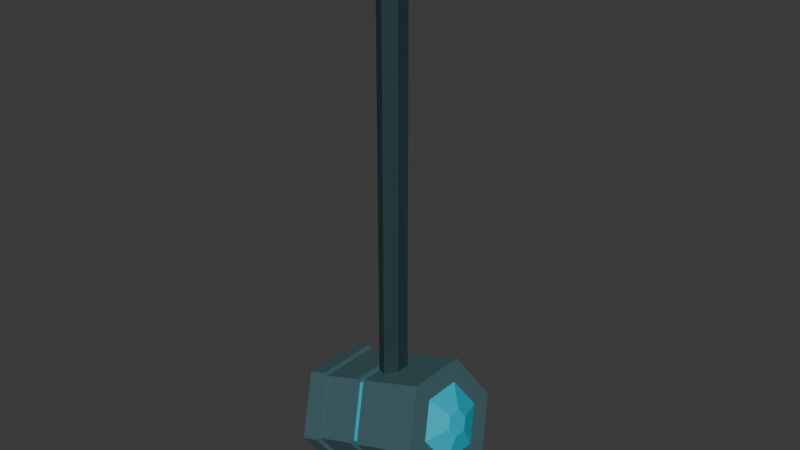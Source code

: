 # Source: Light.blend  (saved by Blender 4.0.36; exported with 4.5.12 LTS)
import bpy
from mathutils import Matrix  # noqa: F401  (used for matrix-valued properties, if any)

bpy.ops.wm.read_factory_settings(use_empty=True)
scene = bpy.context.scene
scene.name = 'Scene'

# ---- collections
col_collection = bpy.data.collections.new('Collection'); scene.collection.children.link(col_collection)

# ---- materials (node trees are filled in below, after node groups)
mat_436469 = bpy.data.materials.new('436469')
mat_436469.use_transparent_shadow = False
mat_material_001 = bpy.data.materials.new('Material.001')
mat_material_001.use_transparent_shadow = False
mat_material_003 = bpy.data.materials.new('Material.003')
mat_material_003.use_transparent_shadow = False

# ---- material node trees
mat_436469.use_nodes = True; mat_436469.node_tree.nodes.clear()
_N = mat_436469.node_tree.nodes; _L = mat_436469.node_tree.links
n0 = _N.new('ShaderNodeBsdfPrincipled'); n0.name = 'Principled BSDF'; n0.location = (10, 300)
n0.inputs[0].default_value = (0.05614, 0.1274, 0.1413, 1.0)
n0.inputs[3].default_value = 1.45
n1 = _N.new('ShaderNodeOutputMaterial'); n1.name = 'Material Output'; n1.location = (300, 300)
_L.new(n0.outputs[0], n1.inputs[0])
n1.is_active_output = True
mat_material_001.use_nodes = True; mat_material_001.node_tree.nodes.clear()
_N = mat_material_001.node_tree.nodes; _L = mat_material_001.node_tree.links
n0 = _N.new('ShaderNodeBsdfPrincipled'); n0.name = 'Principled BSDF'; n0.location = (10, 300)
n0.inputs[0].default_value = (0.0, 0.4851, 0.6583, 1.0)
n0.inputs[3].default_value = 1.45
n1 = _N.new('ShaderNodeOutputMaterial'); n1.name = 'Material Output'; n1.location = (300, 300)
_L.new(n0.outputs[0], n1.inputs[0])
n1.is_active_output = True
mat_material_003.use_nodes = True; mat_material_003.node_tree.nodes.clear()
_N = mat_material_003.node_tree.nodes; _L = mat_material_003.node_tree.links
n0 = _N.new('ShaderNodeBsdfPrincipled'); n0.name = 'Principled BSDF'; n0.location = (10, 300)
n0.inputs[0].default_value = (0.02029, 0.05286, 0.05951, 1.0)
n0.inputs[3].default_value = 1.45
n1 = _N.new('ShaderNodeOutputMaterial'); n1.name = 'Material Output'; n1.location = (300, 300)
_L.new(n0.outputs[0], n1.inputs[0])
n1.is_active_output = True

# ---- world
world_world = bpy.data.worlds.new('World'); scene.world = world_world
world_world.use_nodes = True; world_world.node_tree.nodes.clear()
_N = world_world.node_tree.nodes; _L = world_world.node_tree.links
n0 = _N.new('ShaderNodeOutputWorld'); n0.name = 'World Output'; n0.location = (300, 300)
n1 = _N.new('ShaderNodeBackground'); n1.name = 'Background'; n1.location = (10, 300)
n1.inputs[0].default_value = (0.05088, 0.05088, 0.05088, 1.0)
_L.new(n1.outputs[0], n0.inputs[0])
n0.is_active_output = True
world_world.color = (0.05088, 0.05088, 0.05088)
world_world.use_sun_shadow = False
world_world.sun_shadow_jitter_overblur = 0.0

# ---- meshes
me_cylinder = bpy.data.meshes.new('Cylinder')
me_cylinder.from_pydata([(0.0, 1.0, 0.0), (0.0, 0.9319, 0.3), (0.866, 0.5, 0.0), (0.8071, 0.466, 0.3), (0.866, -0.5, 0.0), (0.8071, -0.466, 0.3), (0.0, -1.0, 0.0), (0.0, -0.9319, 0.3), (-0.866, -0.5, 0.0), (-0.8071, -0.466, 0.3), (-0.866, 0.5, 0.0), (-0.8071, 0.466, 0.3), (0.866, 0.5, 0.3), (0.0, 1.0, 0.3), (0.866, -0.5, 0.3), (0.0, -1.0, 0.3), (-0.866, -0.5, 0.3), (-0.866, 0.5, 0.3), (0.738, 0.4261, 0.9561), (-8.665e-09, 0.8522, 0.9561), (0.738, -0.4261, 0.9561), (-8.665e-09, -0.8522, 0.9561), (-0.738, -0.4261, 0.9561), (-0.738, 0.4261, 0.9561), (0.8071, 0.466, 0.9561), (-8.665e-09, 0.9319, 0.9561), (0.8071, -0.466, 0.9561), (-8.665e-09, -0.9319, 0.9561), (-0.8071, -0.466, 0.9561), (-0.8071, 0.466, 0.9561), (0.738, 0.4261, 1.046), (-1.151e-08, 0.8522, 1.046), (0.738, -0.4261, 1.046), (-1.151e-08, -0.8522, 1.046), (-0.738, -0.4261, 1.046), (-0.738, 0.4261, 1.046), (0.8091, 0.464, 1.079), (0.005469, 0.9279, 1.079), (0.8091, -0.464, 1.079), (0.005469, -0.9279, 1.079), (-0.7981, -0.464, 1.079), (-0.7981, 0.464, 1.079), (0.5114, 0.2921, 2.136), (0.005469, 0.5842, 2.136), (0.5114, -0.2921, 2.136), (0.005469, -0.5842, 2.136), (-0.5004, -0.2921, 2.136), (-0.5004, 0.2921, 2.136), (0.8091, 0.464, 2.136), (0.005469, 0.9279, 2.136), (0.8091, -0.464, 2.136), (0.005469, -0.9279, 2.136), (-0.7981, -0.464, 2.136), (-0.7981, 0.464, 2.136), (0.1741, 0.09737, 2.268), (0.005469, 0.1947, 2.268), (0.1741, -0.09737, 2.268), (0.005469, -0.1947, 2.268), (-0.1632, -0.09737, 2.268), (-0.1632, 0.09737, 2.268)], [], [(0, 13, 12, 2), (2, 12, 14, 4), (4, 14, 15, 6), (6, 15, 16, 8), (5, 3, 24, 26), (8, 16, 17, 10), (10, 17, 13, 0), (0, 2, 4, 6, 8, 10), (1, 3, 12, 13), (3, 5, 14, 12), (5, 7, 15, 14), (7, 9, 16, 15), (9, 11, 17, 16), (11, 1, 13, 17), (23, 22, 34, 35), (11, 9, 28, 29), (7, 5, 26, 27), (3, 1, 25, 24), (1, 11, 29, 25), (9, 7, 27, 28), (19, 18, 24, 25), (18, 20, 26, 24), (20, 21, 27, 26), (21, 22, 28, 27), (22, 23, 29, 28), (23, 19, 25, 29), (31, 35, 41, 37), (21, 20, 32, 33), (18, 19, 31, 30), (19, 23, 35, 31), (22, 21, 33, 34), (20, 18, 30, 32), (36, 37, 49, 48), (34, 33, 39, 40), (32, 30, 36, 38), (35, 34, 40, 41), (33, 32, 38, 39), (30, 31, 37, 36), (43, 47, 59, 55), (37, 41, 53, 49), (40, 39, 51, 52), (38, 36, 48, 50), (41, 40, 52, 53), (39, 38, 50, 51), (43, 42, 48, 49), (42, 44, 50, 48), (44, 45, 51, 50), (45, 46, 52, 51), (46, 47, 53, 52), (47, 43, 49, 53), (54, 55, 59, 58, 57, 56), (46, 45, 57, 58), (44, 42, 54, 56), (47, 46, 58, 59), (45, 44, 56, 57), (42, 43, 55, 54)])
me_cylinder.polygons.foreach_set('material_index', [0, 0, 0, 0, 0, 0, 0, 0, 0, 0, 0, 0, 0, 0, 1, 0, 0, 0, 0, 0, 0, 0, 0, 0, 0, 0, 0, 1, 1, 1, 1, 1, 0, 0, 0, 0, 0, 0, 1, 0, 0, 0, 0, 0, 0, 0, 0, 0, 0, 0, 1, 1, 1, 1, 1, 1])
_uv = me_cylinder.uv_layers.new(name='UVMap')
_uv.uv.foreach_set('vector', [1.0, 0.5, 1.0, 1.0, 0.8333, 1.0, 0.8333, 0.5, 0.8333, 0.5, 0.8333, 1.0, 0.6667, 1.0, 0.6667, 0.5, 0.6667, 0.5, 0.6667, 1.0, 0.5, 1.0, 0.5, 0.5, 0.5, 0.5, 0.5, 1.0, 0.3333, 1.0, 0.3333, 0.5, 0.4437, 0.1382, 0.4437, 0.3618, 0.4437, 0.3618, 0.4437, 0.1382, 0.3333, 0.5, 0.3333, 1.0, 0.1667, 1.0, 0.1667, 0.5, 0.1667, 0.5, 0.1667, 1.0, -8.941e-08, 1.0, -8.941e-08, 0.5, 0.75, 0.49, 0.9578, 0.37, 0.9578, 0.13, 0.75, 0.01, 0.5422, 0.13, 0.5422, 0.37, 0.25, 0.4737, 0.4437, 0.3618, 0.4578, 0.37, 0.25, 0.49, 0.4437, 0.3618, 0.4437, 0.1382, 0.4578, 0.13, 0.4578, 0.37, 0.4437, 0.1382, 0.25, 0.02634, 0.25, 0.01, 0.4578, 0.13, 0.25, 0.02634, 0.0563, 0.1382, 0.04215, 0.13, 0.25, 0.01, 0.0563, 0.1382, 0.0563, 0.3618, 0.04215, 0.37, 0.04215, 0.13, 0.0563, 0.3618, 0.25, 0.4737, 0.25, 0.49, 0.04215, 0.37, 0.07287, 0.3523, 0.07287, 0.1477, 0.07287, 0.1477, 0.07287, 0.3523, 0.0563, 0.3618, 0.0563, 0.1382, 0.0563, 0.1382, 0.0563, 0.3618, 0.25, 0.02634, 0.4437, 0.1382, 0.4437, 0.1382, 0.25, 0.02634, 0.4437, 0.3618, 0.25, 0.4737, 0.25, 0.4737, 0.4437, 0.3618, 0.25, 0.4737, 0.0563, 0.3618, 0.0563, 0.3618, 0.25, 0.4737, 0.0563, 0.1382, 0.25, 0.02634, 0.25, 0.02634, 0.0563, 0.1382, 0.25, 0.4545, 0.4271, 0.3523, 0.4437, 0.3618, 0.25, 0.4737, 0.4271, 0.3523, 0.4271, 0.1477, 0.4437, 0.1382, 0.4437, 0.3618, 0.4271, 0.1477, 0.25, 0.04547, 0.25, 0.02634, 0.4437, 0.1382, 0.25, 0.04547, 0.07287, 0.1477, 0.0563, 0.1382, 0.25, 0.02634, 0.07287, 0.1477, 0.07287, 0.3523, 0.0563, 0.3618, 0.0563, 0.1382, 0.07287, 0.3523, 0.25, 0.4545, 0.25, 0.4737, 0.0563, 0.3618, 0.25, 0.4545, 0.07287, 0.3523, 0.07287, 0.3523, 0.25, 0.4545, 0.25, 0.04547, 0.4271, 0.1477, 0.4271, 0.1477, 0.25, 0.04547, 0.4271, 0.3523, 0.25, 0.4545, 0.25, 0.4545, 0.4271, 0.3523, 0.25, 0.4545, 0.07287, 0.3523, 0.07287, 0.3523, 0.25, 0.4545, 0.07287, 0.1477, 0.25, 0.04547, 0.25, 0.04547, 0.07287, 0.1477, 0.4271, 0.1477, 0.4271, 0.3523, 0.4271, 0.3523, 0.4271, 0.1477, 0.4271, 0.3523, 0.25, 0.4545, 0.25, 0.4545, 0.4271, 0.3523, 0.07287, 0.1477, 0.25, 0.04547, 0.25, 0.04547, 0.07287, 0.1477, 0.4271, 0.1477, 0.4271, 0.3523, 0.4271, 0.3523, 0.4271, 0.1477, 0.07287, 0.3523, 0.07287, 0.1477, 0.07287, 0.1477, 0.07287, 0.3523, 0.25, 0.04547, 0.4271, 0.1477, 0.4271, 0.1477, 0.25, 0.04547, 0.4271, 0.3523, 0.25, 0.4545, 0.25, 0.4545, 0.4271, 0.3523, 0.25, 0.3788, 0.1385, 0.3144, 0.1385, 0.3144, 0.25, 0.3788, 0.25, 0.4545, 0.07287, 0.3523, 0.07287, 0.3523, 0.25, 0.4545, 0.07287, 0.1477, 0.25, 0.04547, 0.25, 0.04547, 0.07287, 0.1477, 0.4271, 0.1477, 0.4271, 0.3523, 0.4271, 0.3523, 0.4271, 0.1477, 0.07287, 0.3523, 0.07287, 0.1477, 0.07287, 0.1477, 0.07287, 0.3523, 0.25, 0.04547, 0.4271, 0.1477, 0.4271, 0.1477, 0.25, 0.04547, 0.25, 0.3788, 0.3615, 0.3144, 0.4271, 0.3523, 0.25, 0.4545, 0.3615, 0.3144, 0.3615, 0.1856, 0.4271, 0.1477, 0.4271, 0.3523, 0.3615, 0.1856, 0.25, 0.1212, 0.25, 0.04547, 0.4271, 0.1477, 0.25, 0.1212, 0.1385, 0.1856, 0.07287, 0.1477, 0.25, 0.04547, 0.1385, 0.1856, 0.1385, 0.3144, 0.07287, 0.3523, 0.07287, 0.1477, 0.1385, 0.3144, 0.25, 0.3788, 0.25, 0.4545, 0.07287, 0.3523, 0.3615, 0.3144, 0.25, 0.3788, 0.1385, 0.3144, 0.1385, 0.1856, 0.25, 0.1212, 0.3615, 0.1856, 0.1385, 0.1856, 0.25, 0.1212, 0.25, 0.1212, 0.1385, 0.1856, 0.3615, 0.1856, 0.3615, 0.3144, 0.3615, 0.3144, 0.3615, 0.1856, 0.1385, 0.3144, 0.1385, 0.1856, 0.1385, 0.1856, 0.1385, 0.3144, 0.25, 0.1212, 0.3615, 0.1856, 0.3615, 0.1856, 0.25, 0.1212, 0.3615, 0.3144, 0.25, 0.3788, 0.25, 0.3788, 0.3615, 0.3144])
me_cylinder.materials.append(mat_436469)
me_cylinder.materials.append(mat_material_001)
me_cylinder.update()
me_cylinder_001 = bpy.data.meshes.new('Cylinder.001')
me_cylinder_001.from_pydata([(0.0, 1.0, -1.0), (0.0, 1.0, 32.31), (0.866, 0.5, -1.0), (0.866, 0.5, 32.31), (0.866, -0.5, -1.0), (0.866, -0.5, 32.31), (0.0, -1.0, -1.0), (0.0, -1.0, 32.31), (-0.866, -0.5, -1.0), (-0.866, -0.5, 32.31), (-0.866, 0.5, -1.0), (-0.866, 0.5, 32.31), (3.104, 1.792, 33.26), (-1.232e-06, 3.584, 33.26), (3.104, -1.792, 33.26), (-1.232e-06, -3.584, 33.26), (-3.104, -1.792, 33.26), (-3.104, 1.792, 33.26), (3.496, 2.018, 34.24), (-1.207e-06, 4.037, 34.24), (3.496, -2.018, 34.24), (-1.207e-06, -4.037, 34.24), (-3.496, -2.018, 34.24), (-3.496, 2.018, 34.24)], [], [(0, 1, 3, 2), (2, 3, 5, 4), (4, 5, 7, 6), (6, 7, 9, 8), (11, 9, 16, 17), (8, 9, 11, 10), (10, 11, 1, 0), (0, 2, 4, 6, 8, 10), (13, 17, 23, 19), (3, 1, 13, 12), (7, 5, 14, 15), (1, 11, 17, 13), (9, 7, 15, 16), (5, 3, 12, 14), (18, 19, 23, 22, 21, 20), (16, 15, 21, 22), (14, 12, 18, 20), (17, 16, 22, 23), (15, 14, 20, 21), (12, 13, 19, 18)])
me_cylinder_001.polygons.foreach_set('material_index', [1, 1, 1, 1, 0, 1, 1, 0, 0, 0, 0, 0, 0, 0, 0, 0, 0, 0, 0, 0])
_uv = me_cylinder_001.uv_layers.new(name='UVMap')
_uv.uv.foreach_set('vector', [1.0, 0.5, 1.0, 1.0, 0.8333, 1.0, 0.8333, 0.5, 0.8333, 0.5, 0.8333, 1.0, 0.6667, 1.0, 0.6667, 0.5, 0.6667, 0.5, 0.6667, 1.0, 0.5, 1.0, 0.5, 0.5, 0.5, 0.5, 0.5, 1.0, 0.3333, 1.0, 0.3333, 0.5, 0.1667, 1.0, 0.3333, 1.0, 0.3333, 1.0, 0.1667, 1.0, 0.3333, 0.5, 0.3333, 1.0, 0.1667, 1.0, 0.1667, 0.5, 0.1667, 0.5, 0.1667, 1.0, -8.941e-08, 1.0, -8.941e-08, 0.5, 0.75, 0.49, 0.9578, 0.37, 0.9578, 0.13, 0.75, 0.01, 0.5422, 0.13, 0.5422, 0.37, -8.941e-08, 1.0, 0.1667, 1.0, 0.1667, 1.0, -8.941e-08, 1.0, 0.8333, 1.0, 1.0, 1.0, 1.0, 1.0, 0.8333, 1.0, 0.5, 1.0, 0.6667, 1.0, 0.6667, 1.0, 0.5, 1.0, -8.941e-08, 1.0, 0.1667, 1.0, 0.1667, 1.0, -8.941e-08, 1.0, 0.3333, 1.0, 0.5, 1.0, 0.5, 1.0, 0.3333, 1.0, 0.6667, 1.0, 0.8333, 1.0, 0.8333, 1.0, 0.6667, 1.0, 0.4578, 0.37, 0.25, 0.49, 0.04215, 0.37, 0.04215, 0.13, 0.25, 0.01, 0.4578, 0.13, 0.3333, 1.0, 0.5, 1.0, 0.5, 1.0, 0.3333, 1.0, 0.6667, 1.0, 0.8333, 1.0, 0.8333, 1.0, 0.6667, 1.0, 0.1667, 1.0, 0.3333, 1.0, 0.3333, 1.0, 0.1667, 1.0, 0.5, 1.0, 0.6667, 1.0, 0.6667, 1.0, 0.5, 1.0, 0.8333, 1.0, 1.0, 1.0, 1.0, 1.0, 0.8333, 1.0])
me_cylinder_001.materials.append(mat_436469)
me_cylinder_001.materials.append(mat_material_003)
me_cylinder_001.update()

# ---- objects
ob_cylinder = bpy.data.objects.new('Cylinder', me_cylinder)
ob_cylinder_001 = bpy.data.objects.new('Cylinder.001', me_cylinder_001)

# ---- transforms, parenting, visibility, modifiers, constraints
ob_cylinder.location = (0.0547, 0.0, 0.0)
ob_cylinder.rotation_euler = (0.0, 1.239, 0.0)
ob_cylinder_001.location = (0.9987, 0.0, 0.7835)
ob_cylinder_001.scale = (0.2108, 0.2108, 0.2108)

# ---- collection membership
col_collection.objects.link(ob_cylinder)
col_collection.objects.link(ob_cylinder_001)

# ---- scene / render settings (as saved in the file)
scene.frame_start = 1; scene.frame_end = 250; scene.frame_set(1)
scene.render.engine = 'BLENDER_EEVEE_NEXT'
scene.cycles.sampling_pattern = 'TABULATED_SOBOL'
bpy.context.view_layer.update()

# ---- added for rendering (the .blend has no active camera and no usable light): camera, sun
cam_auto = bpy.data.cameras.new('AutoCamera')
cam_auto.lens = 50.0
cam_auto.sensor_width = 36.0
cam_auto.clip_end = 1000.0
ob_auto_camera = bpy.data.objects.new('AutoCamera', cam_auto)
scene.collection.objects.link(ob_auto_camera)
ob_auto_camera.location = (9.8629, -10.483, 10.5804)
ob_auto_camera.rotation_euler = (1.09748, -7.21219e-08, 0.694738)
scene.camera = ob_auto_camera
light_auto_sun = bpy.data.lights.new('AutoSun', 'SUN')
light_auto_sun.energy = 3.0
light_auto_sun.angle = 0.0523599
ob_auto_sun = bpy.data.objects.new('AutoSun', light_auto_sun)
scene.collection.objects.link(ob_auto_sun)
ob_auto_sun.rotation_euler = (0.872665, 0.174533, 0.523599)
bpy.context.view_layer.update()
